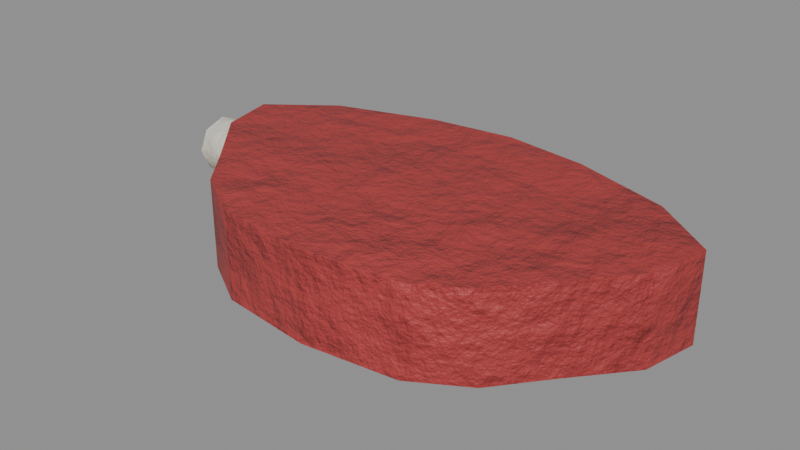 # Source: food_meat_raw.blend  (saved by Blender 5.0.119; exported with 4.5.12 LTS)
import bpy
from mathutils import Matrix  # noqa: F401  (used for matrix-valued properties, if any)

bpy.ops.wm.read_factory_settings(use_empty=True)
scene = bpy.context.scene
scene.name = 'food_meat_raw'

# ---- collections
col_food_meat_raw = bpy.data.collections.new('food_meat_raw'); scene.collection.children.link(col_food_meat_raw)

# ---- materials (node trees are filled in below, after node groups)
mat_item_a83a3a_5 = bpy.data.materials.new('Item_a83a3a_5')
mat_item_eeeadc_6 = bpy.data.materials.new('Item_eeeadc_6')
mat_bone = bpy.data.materials.new('Bone')

# ---- material node trees
mat_item_a83a3a_5.use_nodes = True; mat_item_a83a3a_5.node_tree.nodes.clear()
_N = mat_item_a83a3a_5.node_tree.nodes; _L = mat_item_a83a3a_5.node_tree.links
n0 = _N.new('ShaderNodeBsdfPrincipled'); n0.name = 'Principled BSDF'; n0.location = (-200, 100)
n0.inputs[2].default_value = 0.55
n1 = _N.new('ShaderNodeOutputMaterial'); n1.name = 'Material Output'; n1.location = (200, 100)
n2 = _N.new('ShaderNodeTexCoord'); n2.name = 'Texture Coordinate'; n2.location = (0, 0)
n3 = _N.new('ShaderNodeMapping'); n3.name = 'Mapping'; n3.location = (0, 0)
n4 = _N.new('ShaderNodeTexNoise'); n4.name = 'Noise Texture'; n4.location = (0, 0)
n4.width = 145
n4.inputs[2].default_value = 2.2
n4.inputs[3].default_value = 3.0
n5 = _N.new('ShaderNodeValToRGB'); n5.name = 'Color Ramp'; n5.location = (0, 0)
while len(n5.color_ramp.elements) > 1: n5.color_ramp.elements.remove(n5.color_ramp.elements[-1])
n5.color_ramp.elements[0].position = 0.3; n5.color_ramp.elements[0].color = (0.3289, 0.03554, 0.03554, 1.0)
_e = n5.color_ramp.elements.new(0.5); _e.color = (0.3916, 0.04231, 0.04231, 1.0)
_e = n5.color_ramp.elements.new(0.72); _e.color = (0.4918, 0.05314, 0.05314, 1.0)
n6 = _N.new('ShaderNodeSeparateXYZ'); n6.name = 'Separate XYZ'; n6.location = (0, 0)
n7 = _N.new('ShaderNodeMath'); n7.name = 'Math'; n7.location = (0, 0)
n7.operation = 'SUBTRACT'
n7.use_clamp = True
n7.inputs[0].default_value = 0.45
n8 = _N.new('ShaderNodeTexNoise'); n8.name = 'Noise Texture.001'; n8.location = (0, 0)
n8.width = 145
n8.inputs[3].default_value = 5.0
n8.inputs[4].default_value = 0.6
n9 = _N.new('ShaderNodeMath'); n9.name = 'Math.001'; n9.location = (0, 0)
n9.operation = 'MULTIPLY'
n9.inputs[1].default_value = 1.2
n10 = _N.new('ShaderNodeMath'); n10.name = 'Math.002'; n10.location = (0, 0)
n10.operation = 'MULTIPLY'
n11 = _N.new('ShaderNodeMath'); n11.name = 'Math.003'; n11.location = (0, 0)
n12 = _N.new('ShaderNodeMath'); n12.name = 'Math.004'; n12.location = (0, 0)
n12.operation = 'MULTIPLY'
n12.use_clamp = True
n12.inputs[1].default_value = 0.05
n13 = _N.new('ShaderNodeValToRGB'); n13.name = 'Color Ramp.001'; n13.location = (0, 0)
while len(n13.color_ramp.elements) > 1: n13.color_ramp.elements.remove(n13.color_ramp.elements[-1])
n13.color_ramp.elements[0].position = 0.45; n13.color_ramp.elements[0].color = (0.0, 0.0, 0.0, 1.0)
_e = n13.color_ramp.elements.new(0.95); _e.color = (0.85, 0.85, 0.85, 1.0)
n14 = _N.new('ShaderNodeMix'); n14.name = 'Mix'; n14.location = (0, 0)
n14.data_type = 'RGBA'
n14.inputs[7].default_value = (0.4793, 0.2961, 0.15, 1.0)
n15 = _N.new('ShaderNodeTexNoise'); n15.name = 'Noise Texture.002'; n15.location = (0, 0)
n15.width = 145
n15.inputs[2].default_value = 30.0
n15.inputs[3].default_value = 6.0
n15.inputs[4].default_value = 0.6
n16 = _N.new('ShaderNodeBump'); n16.name = 'Bump'; n16.location = (0, 0)
n16.inputs[0].default_value = 0.6
n16.inputs[1].default_value = 0.02
_L.new(n0.outputs[0], n1.inputs[0])
_L.new(n2.outputs[3], n3.inputs[0])
_L.new(n3.outputs[0], n4.inputs[0])
_L.new(n4.outputs[0], n5.inputs[0])
_L.new(n2.outputs[3], n6.inputs[0])
_L.new(n6.outputs[2], n7.inputs[1])
_L.new(n3.outputs[0], n8.inputs[0])
_L.new(n7.outputs[0], n9.inputs[0])
_L.new(n8.outputs[0], n10.inputs[0])
_L.new(n9.outputs[0], n11.inputs[0])
_L.new(n10.outputs[0], n11.inputs[1])
_L.new(n11.outputs[0], n12.inputs[0])
_L.new(n12.outputs[0], n13.inputs[0])
_L.new(n13.outputs[0], n14.inputs[0])
_L.new(n5.outputs[0], n14.inputs[6])
_L.new(n14.outputs[2], n0.inputs[0])
_L.new(n3.outputs[0], n15.inputs[0])
_L.new(n15.outputs[0], n16.inputs[3])
_L.new(n16.outputs[0], n0.inputs[5])
n1.is_active_output = True
mat_item_eeeadc_6.use_nodes = True; mat_item_eeeadc_6.node_tree.nodes.clear()
_N = mat_item_eeeadc_6.node_tree.nodes; _L = mat_item_eeeadc_6.node_tree.links
n0 = _N.new('ShaderNodeBsdfPrincipled'); n0.name = 'Principled BSDF'; n0.location = (-200, 100)
n0.inputs[2].default_value = 0.6
n1 = _N.new('ShaderNodeOutputMaterial'); n1.name = 'Material Output'; n1.location = (200, 100)
n2 = _N.new('ShaderNodeTexCoord'); n2.name = 'Texture Coordinate'; n2.location = (0, 0)
n3 = _N.new('ShaderNodeMapping'); n3.name = 'Mapping'; n3.location = (0, 0)
n4 = _N.new('ShaderNodeTexNoise'); n4.name = 'Noise Texture'; n4.location = (0, 0)
n4.width = 145
n4.inputs[2].default_value = 2.2
n4.inputs[3].default_value = 3.0
n5 = _N.new('ShaderNodeValToRGB'); n5.name = 'Color Ramp'; n5.location = (0, 0)
while len(n5.color_ramp.elements) > 1: n5.color_ramp.elements.remove(n5.color_ramp.elements[-1])
n5.color_ramp.elements[0].position = 0.3; n5.color_ramp.elements[0].color = (0.7182, 0.6911, 0.6012, 1.0)
_e = n5.color_ramp.elements.new(0.5); _e.color = (0.855, 0.8228, 0.7157, 1.0)
_e = n5.color_ramp.elements.new(0.72); _e.color = (1.0, 1.0, 0.8989, 1.0)
n6 = _N.new('ShaderNodeSeparateXYZ'); n6.name = 'Separate XYZ'; n6.location = (0, 0)
n7 = _N.new('ShaderNodeMath'); n7.name = 'Math'; n7.location = (0, 0)
n7.operation = 'SUBTRACT'
n7.use_clamp = True
n7.inputs[0].default_value = 0.45
n8 = _N.new('ShaderNodeTexNoise'); n8.name = 'Noise Texture.001'; n8.location = (0, 0)
n8.width = 145
n8.inputs[3].default_value = 5.0
n8.inputs[4].default_value = 0.6
n9 = _N.new('ShaderNodeMath'); n9.name = 'Math.001'; n9.location = (0, 0)
n9.operation = 'MULTIPLY'
n9.inputs[1].default_value = 1.2
n10 = _N.new('ShaderNodeMath'); n10.name = 'Math.002'; n10.location = (0, 0)
n10.operation = 'MULTIPLY'
n11 = _N.new('ShaderNodeMath'); n11.name = 'Math.003'; n11.location = (0, 0)
n12 = _N.new('ShaderNodeMath'); n12.name = 'Math.004'; n12.location = (0, 0)
n12.operation = 'MULTIPLY'
n12.use_clamp = True
n12.inputs[1].default_value = 0.05
n13 = _N.new('ShaderNodeValToRGB'); n13.name = 'Color Ramp.001'; n13.location = (0, 0)
while len(n13.color_ramp.elements) > 1: n13.color_ramp.elements.remove(n13.color_ramp.elements[-1])
n13.color_ramp.elements[0].position = 0.45; n13.color_ramp.elements[0].color = (0.0, 0.0, 0.0, 1.0)
_e = n13.color_ramp.elements.new(0.95); _e.color = (0.85, 0.85, 0.85, 1.0)
n14 = _N.new('ShaderNodeMix'); n14.name = 'Mix'; n14.location = (0, 0)
n14.data_type = 'RGBA'
n14.inputs[7].default_value = (0.4793, 0.2961, 0.15, 1.0)
n15 = _N.new('ShaderNodeTexNoise'); n15.name = 'Noise Texture.002'; n15.location = (0, 0)
n15.width = 145
n15.inputs[2].default_value = 30.0
n15.inputs[3].default_value = 6.0
n15.inputs[4].default_value = 0.6
n16 = _N.new('ShaderNodeBump'); n16.name = 'Bump'; n16.location = (0, 0)
n16.inputs[0].default_value = 0.3
n16.inputs[1].default_value = 0.02
_L.new(n0.outputs[0], n1.inputs[0])
_L.new(n2.outputs[3], n3.inputs[0])
_L.new(n3.outputs[0], n4.inputs[0])
_L.new(n4.outputs[0], n5.inputs[0])
_L.new(n2.outputs[3], n6.inputs[0])
_L.new(n6.outputs[2], n7.inputs[1])
_L.new(n3.outputs[0], n8.inputs[0])
_L.new(n7.outputs[0], n9.inputs[0])
_L.new(n8.outputs[0], n10.inputs[0])
_L.new(n9.outputs[0], n11.inputs[0])
_L.new(n10.outputs[0], n11.inputs[1])
_L.new(n11.outputs[0], n12.inputs[0])
_L.new(n12.outputs[0], n13.inputs[0])
_L.new(n13.outputs[0], n14.inputs[0])
_L.new(n5.outputs[0], n14.inputs[6])
_L.new(n14.outputs[2], n0.inputs[0])
_L.new(n3.outputs[0], n15.inputs[0])
_L.new(n15.outputs[0], n16.inputs[3])
_L.new(n16.outputs[0], n0.inputs[5])
n1.is_active_output = True
mat_bone.use_nodes = True; mat_bone.node_tree.nodes.clear()
_N = mat_bone.node_tree.nodes; _L = mat_bone.node_tree.links
n0 = _N.new('ShaderNodeBsdfPrincipled'); n0.name = 'Principled BSDF'; n0.location = (-200, 100)
n0.inputs[2].default_value = 0.7
n1 = _N.new('ShaderNodeOutputMaterial'); n1.name = 'Material Output'; n1.location = (200, 100)
n2 = _N.new('ShaderNodeTexCoord'); n2.name = 'Texture Coordinate'; n2.location = (0, 0)
n3 = _N.new('ShaderNodeMapping'); n3.name = 'Mapping'; n3.location = (0, 0)
n4 = _N.new('ShaderNodeTexNoise'); n4.name = 'Noise Texture'; n4.location = (0, 0)
n4.width = 145
n4.inputs[2].default_value = 2.2
n4.inputs[3].default_value = 3.0
n5 = _N.new('ShaderNodeValToRGB'); n5.name = 'Color Ramp'; n5.location = (0, 0)
while len(n5.color_ramp.elements) > 1: n5.color_ramp.elements.remove(n5.color_ramp.elements[-1])
n5.color_ramp.elements[0].position = 0.3; n5.color_ramp.elements[0].color = (0.6083, 0.5837, 0.4909, 1.0)
_e = n5.color_ramp.elements.new(0.5); _e.color = (0.7157, 0.6867, 0.5776, 1.0)
_e = n5.color_ramp.elements.new(0.72); _e.color = (0.8875, 0.8515, 0.7162, 1.0)
n6 = _N.new('ShaderNodeSeparateXYZ'); n6.name = 'Separate XYZ'; n6.location = (0, 0)
n7 = _N.new('ShaderNodeMath'); n7.name = 'Math'; n7.location = (0, 0)
n7.operation = 'SUBTRACT'
n7.use_clamp = True
n7.inputs[0].default_value = 0.45
n8 = _N.new('ShaderNodeTexNoise'); n8.name = 'Noise Texture.001'; n8.location = (0, 0)
n8.width = 145
n8.inputs[3].default_value = 5.0
n8.inputs[4].default_value = 0.6
n9 = _N.new('ShaderNodeMath'); n9.name = 'Math.001'; n9.location = (0, 0)
n9.operation = 'MULTIPLY'
n9.inputs[1].default_value = 1.2
n10 = _N.new('ShaderNodeMath'); n10.name = 'Math.002'; n10.location = (0, 0)
n10.operation = 'MULTIPLY'
n11 = _N.new('ShaderNodeMath'); n11.name = 'Math.003'; n11.location = (0, 0)
n12 = _N.new('ShaderNodeMath'); n12.name = 'Math.004'; n12.location = (0, 0)
n12.operation = 'MULTIPLY'
n12.use_clamp = True
n12.inputs[1].default_value = 0.35
n13 = _N.new('ShaderNodeValToRGB'); n13.name = 'Color Ramp.001'; n13.location = (0, 0)
while len(n13.color_ramp.elements) > 1: n13.color_ramp.elements.remove(n13.color_ramp.elements[-1])
n13.color_ramp.elements[0].position = 0.45; n13.color_ramp.elements[0].color = (0.0, 0.0, 0.0, 1.0)
_e = n13.color_ramp.elements.new(0.95); _e.color = (0.85, 0.85, 0.85, 1.0)
n14 = _N.new('ShaderNodeMix'); n14.name = 'Mix'; n14.location = (0, 0)
n14.data_type = 'RGBA'
n14.inputs[7].default_value = (0.4793, 0.2961, 0.15, 1.0)
n15 = _N.new('ShaderNodeTexNoise'); n15.name = 'Noise Texture.002'; n15.location = (0, 0)
n15.width = 145
n15.inputs[2].default_value = 30.0
n15.inputs[3].default_value = 6.0
n15.inputs[4].default_value = 0.6
n16 = _N.new('ShaderNodeBump'); n16.name = 'Bump'; n16.location = (0, 0)
n16.inputs[0].default_value = 0.3
n16.inputs[1].default_value = 0.02
_L.new(n0.outputs[0], n1.inputs[0])
_L.new(n2.outputs[3], n3.inputs[0])
_L.new(n3.outputs[0], n4.inputs[0])
_L.new(n4.outputs[0], n5.inputs[0])
_L.new(n2.outputs[3], n6.inputs[0])
_L.new(n6.outputs[2], n7.inputs[1])
_L.new(n3.outputs[0], n8.inputs[0])
_L.new(n7.outputs[0], n9.inputs[0])
_L.new(n8.outputs[0], n10.inputs[0])
_L.new(n9.outputs[0], n11.inputs[0])
_L.new(n10.outputs[0], n11.inputs[1])
_L.new(n11.outputs[0], n12.inputs[0])
_L.new(n12.outputs[0], n13.inputs[0])
_L.new(n13.outputs[0], n14.inputs[0])
_L.new(n5.outputs[0], n14.inputs[6])
_L.new(n14.outputs[2], n0.inputs[0])
_L.new(n3.outputs[0], n15.inputs[0])
_L.new(n15.outputs[0], n16.inputs[3])
_L.new(n16.outputs[0], n0.inputs[5])
n1.is_active_output = True

# ---- meshes
me_food_meat_raw_body = bpy.data.meshes.new('food_meat_raw_body')
me_food_meat_raw_body.from_pydata([(-0.08, 0.0, 0.0), (-0.08415, 0.01913, 0.0), (-0.06257, 0.03536, 0.0), (-0.02886, 0.04619, 0.0), (-4.164e-18, 0.05, 0.0), (0.02886, 0.04619, 0.0), (0.06257, 0.03536, 0.0), (0.08415, 0.01913, 0.0), (0.08, 6.123e-18, 0.0), (0.06367, -0.01913, 0.0), (0.05057, -0.03536, 0.0), (0.03237, -0.04619, 0.0), (1.69e-17, -0.05, 0.0), (-0.03237, -0.04619, 0.0), (-0.05057, -0.03536, 0.0), (-0.06367, -0.01913, 0.0), (-0.08, 0.0, 0.03), (-0.08415, 0.01913, 0.03), (-0.06257, 0.03536, 0.03), (-0.02886, 0.04619, 0.03), (-4.164e-18, 0.05, 0.03), (0.02886, 0.04619, 0.03), (0.06257, 0.03536, 0.03), (0.08415, 0.01913, 0.03), (0.08, 6.123e-18, 0.03), (0.06367, -0.01913, 0.03), (0.05057, -0.03536, 0.03), (0.03237, -0.04619, 0.03), (1.69e-17, -0.05, 0.03), (-0.03237, -0.04619, 0.03), (-0.05057, -0.03536, 0.03), (-0.06367, -0.01913, 0.03), (-0.06445, 0.03642, 0.002), (-0.02972, 0.04758, 0.002), (-4.289e-18, 0.0515, 0.002), (0.02972, 0.04758, 0.002), (0.06445, 0.03642, 0.002), (0.05756, 0.03253, 0.002), (0.02655, 0.0425, 0.002), (-3.831e-18, 0.046, 0.002), (-0.02655, 0.0425, 0.002), (-0.05756, 0.03253, 0.002), (-0.06445, 0.03642, 0.028), (-0.02972, 0.04758, 0.028), (-4.289e-18, 0.0515, 0.028), (0.02972, 0.04758, 0.028), (0.06445, 0.03642, 0.028), (0.05756, 0.03253, 0.028), (0.02655, 0.0425, 0.028), (-3.831e-18, 0.046, 0.028), (-0.02655, 0.0425, 0.028), (-0.05756, 0.03253, 0.028), (0.016, -4.495e-09, 0.025), (-0.096, 0.01, 0.025), (0.01663, 0.007043, 0.02207), (-0.09537, 0.01704, 0.02207), (0.01689, 0.00996, 0.015), (-0.09511, 0.01996, 0.015), (0.01663, 0.007043, 0.007929), (-0.09537, 0.01704, 0.007929), (0.016, -1.62e-10, 0.005), (-0.096, 0.01, 0.005), (0.01537, -0.007043, 0.007929), (-0.09663, 0.002957, 0.007929), (0.01511, -0.00996, 0.015), (-0.09689, 3.962e-05, 0.015), (0.01537, -0.007043, 0.02207), (-0.09663, 0.002957, 0.02207)], [], [(0, 16, 17, 1), (1, 17, 18, 2), (2, 18, 19, 3), (3, 19, 20, 4), (4, 20, 21, 5), (5, 21, 22, 6), (6, 22, 23, 7), (7, 23, 24, 8), (8, 24, 25, 9), (9, 25, 26, 10), (10, 26, 27, 11), (11, 27, 28, 12), (12, 28, 29, 13), (13, 29, 30, 14), (14, 30, 31, 15), (15, 31, 16, 0), (15, 0, 1, 2, 3, 4, 5, 6, 7, 8, 9, 10, 11, 12, 13, 14), (16, 31, 30, 29, 28, 27, 26, 25, 24, 23, 22, 21, 20, 19, 18, 17), (32, 42, 43, 33), (33, 43, 44, 34), (34, 44, 45, 35), (35, 45, 46, 36), (36, 46, 47, 37), (37, 47, 48, 38), (38, 48, 49, 39), (39, 49, 50, 40), (40, 50, 51, 41), (41, 51, 42, 32), (41, 32, 33, 34, 35, 36, 37, 38, 39, 40), (42, 51, 50, 49, 48, 47, 46, 45, 44, 43), (52, 54, 55, 53), (54, 56, 57, 55), (56, 58, 59, 57), (58, 60, 61, 59), (60, 62, 63, 61), (62, 64, 65, 63), (55, 57, 59, 61, 63, 65, 67, 53), (64, 66, 67, 65), (66, 52, 53, 67), (52, 66, 64, 62, 60, 58, 56, 54)])
me_food_meat_raw_body.polygons.foreach_set('use_smooth', [True] * 40)
me_food_meat_raw_body.polygons.foreach_set('material_index', [0, 0, 0, 0, 0, 0, 0, 0, 0, 0, 0, 0, 0, 0, 0, 0, 0, 0, 1, 1, 1, 1, 1, 1, 1, 1, 1, 1, 1, 1, 2, 2, 2, 2, 2, 2, 2, 2, 2, 2])
_k = set([(0, 1), (0, 15), (1, 2), (1, 17), (2, 3), (3, 4), (4, 5), (5, 6), (6, 7), (7, 8), (7, 23), (8, 9), (9, 10), (10, 11), (11, 12), (12, 13), (13, 14), (14, 15), (16, 17), (16, 31), (17, 18), (18, 19), (19, 20), (20, 21), (21, 22), (22, 23), (23, 24), (24, 25), (25, 26), (26, 27), (27, 28), (28, 29), (29, 30), (30, 31), (32, 33), (32, 41), (32, 42), (33, 34), (34, 35), (35, 36), (36, 37), (36, 46), (37, 38), (38, 39), (39, 40), (40, 41), (42, 43), (42, 51), (43, 44), (44, 45), (45, 46), (46, 47), (47, 48), (48, 49), (49, 50), (50, 51), (52, 54), (52, 66), (53, 55), (53, 67), (54, 56), (55, 57), (56, 58), (57, 59), (58, 60), (59, 61), (60, 62), (61, 63), (62, 64), (63, 65), (64, 66), (65, 67)])
me_food_meat_raw_body.attributes.new('sharp_edge', 'BOOLEAN', 'EDGE').data.foreach_set('value', [ (min(e.vertices), max(e.vertices)) in _k for e in me_food_meat_raw_body.edges])
_uv = me_food_meat_raw_body.uv_layers.new(name='UVMap')
_uv.uv.foreach_set('vector', [0.9154, 0.4444, 0.81, 0.4444, 0.81, 0.3849, 0.9154, 0.3849, 0.8081, 0.5651, 0.7027, 0.5651, 0.7027, 0.4757, 0.8081, 0.4757, 0.8081, 0.4757, 0.7027, 0.4757, 0.7027, 0.3512, 0.8081, 0.3512, 0.8081, 0.3512, 0.7027, 0.3512, 0.7027, 0.2505, 0.8081, 0.2505, 0.8081, 0.2505, 0.7027, 0.2505, 0.7027, 0.1578, 0.8081, 0.1578, 0.8081, 0.1578, 0.7027, 0.1578, 0.7027, 0.05617, 0.8081, 0.05617, 0.8081, 0.05617, 0.7027, 0.05617, 0.7027, 0.000923, 0.8081, 0.000923, 0.9154, 0.3831, 0.81, 0.3831, 0.81, 0.3269, 0.9154, 0.3269, 0.9154, 0.3269, 0.81, 0.3269, 0.81, 0.2391, 0.9154, 0.2391, 0.9154, 0.2391, 0.81, 0.2391, 0.81, 0.1667, 0.9154, 0.1667, 0.9154, 0.1667, 0.81, 0.1667, 0.81, 0.09381, 0.9154, 0.09381, 0.9154, 0.09381, 0.81, 0.09381, 0.81, 0.000923, 0.9154, 0.0009231, 0.9154, 0.7638, 0.81, 0.7638, 0.81, 0.6772, 0.9154, 0.6772, 0.9154, 0.6772, 0.81, 0.6772, 0.81, 0.6059, 0.9154, 0.6059, 0.9154, 0.6059, 0.81, 0.6059, 0.81, 0.5328, 0.9154, 0.5328, 0.9154, 0.5328, 0.81, 0.5328, 0.81, 0.4444, 0.9154, 0.4444, 0.2684, 0.5012, 0.2083, 0.566, 0.1432, 0.5884, 0.07771, 0.5197, 0.02605, 0.4065, 0.000923, 0.3073, 0.002365, 0.205, 0.02636, 0.08292, 0.07412, 0.000923, 0.1426, 0.007566, 0.2161, 0.05672, 0.2781, 0.09578, 0.3234, 0.1548, 0.35, 0.2663, 0.35, 0.3808, 0.3196, 0.4488, 0.4935, 0.007566, 0.567, 0.05672, 0.629, 0.09578, 0.6743, 0.1548, 0.7008, 0.2663, 0.7008, 0.3808, 0.6705, 0.4488, 0.6192, 0.5012, 0.5591, 0.566, 0.4941, 0.5884, 0.4286, 0.5197, 0.3769, 0.4065, 0.3518, 0.3073, 0.3532, 0.205, 0.3772, 0.08292, 0.425, 0.0009231, 0.8081, 0.9991, 0.7167, 0.9991, 0.7167, 0.8709, 0.8081, 0.8709, 0.8081, 0.8709, 0.7167, 0.8709, 0.7167, 0.7671, 0.8081, 0.7671, 0.8081, 0.7671, 0.7167, 0.7671, 0.7167, 0.6716, 0.8081, 0.6716, 0.8081, 0.6716, 0.7167, 0.6716, 0.7167, 0.567, 0.8081, 0.567, 0.2277, 0.6816, 0.2277, 0.5902, 0.2547, 0.5902, 0.2547, 0.6816, 0.35, 0.7617, 0.2586, 0.7617, 0.2586, 0.6623, 0.35, 0.6623, 0.35, 0.6623, 0.2586, 0.6623, 0.2586, 0.5902, 0.35, 0.5902, 0.4432, 0.7713, 0.3518, 0.7713, 0.3518, 0.6942, 0.4432, 0.6942, 0.4432, 0.6942, 0.3518, 0.6942, 0.3518, 0.5902, 0.4432, 0.5902, 0.4965, 0.6816, 0.4965, 0.5902, 0.5229, 0.5902, 0.5229, 0.6816, 0.9172, 0.02511, 0.9309, 0.0009231, 0.9701, 0.123, 0.9839, 0.2274, 0.9701, 0.3319, 0.9309, 0.4539, 0.9172, 0.4297, 0.9523, 0.3207, 0.9646, 0.2274, 0.9523, 0.1341, 0.9309, 0.9087, 0.9172, 0.8845, 0.9523, 0.7755, 0.9646, 0.6822, 0.9523, 0.5889, 0.9172, 0.4799, 0.9309, 0.4557, 0.9701, 0.5778, 0.9839, 0.6822, 0.9701, 0.7867, 0.09787, 0.5902, 0.1227, 0.5902, 0.1227, 0.9854, 0.09787, 0.9854, 0.2258, 0.9551, 0.201, 0.9591, 0.201, 0.5942, 0.2258, 0.5902, 0.201, 0.9591, 0.1761, 0.9551, 0.1761, 0.5902, 0.201, 0.5942, 0.1246, 0.5902, 0.1494, 0.5902, 0.1494, 0.9854, 0.1246, 0.9854, 0.1494, 0.5902, 0.1743, 0.5902, 0.1743, 0.9854, 0.1494, 0.9854, 0.000923, 0.598, 0.02553, 0.5902, 0.03526, 0.8816, 0.01065, 0.8894, 0.06144, 0.9213, 0.03684, 0.9291, 0.01177, 0.9229, 0.0009231, 0.9065, 0.01065, 0.8894, 0.03526, 0.8816, 0.06032, 0.8878, 0.07117, 0.9042, 0.02553, 0.5902, 0.0506, 0.5963, 0.06032, 0.8878, 0.03526, 0.8816, 0.07302, 0.5902, 0.09787, 0.5902, 0.09787, 0.9854, 0.07302, 0.9854, 0.4801, 0.5902, 0.4947, 0.6054, 0.4947, 0.6314, 0.4801, 0.653, 0.4596, 0.6574, 0.445, 0.6422, 0.445, 0.6162, 0.4596, 0.5947])
me_food_meat_raw_body.materials.append(mat_item_a83a3a_5)
me_food_meat_raw_body.materials.append(mat_item_eeeadc_6)
me_food_meat_raw_body.materials.append(mat_bone)
me_food_meat_raw_body.update()

# ---- objects
ob_food_meat_raw = bpy.data.objects.new('food_meat_raw', None)
ob_food_meat_raw_body = bpy.data.objects.new('food_meat_raw_body', me_food_meat_raw_body)

# ---- transforms, parenting, visibility, modifiers, constraints
ob_food_meat_raw.location = (0.0, 0.0, 0.0)
ob_food_meat_raw.empty_display_size = 0.25
ob_food_meat_raw_body.parent = ob_food_meat_raw
ob_food_meat_raw_body.location = (-0.0, 0.0, 0.0)

# ---- collection membership
col_food_meat_raw.objects.link(ob_food_meat_raw)
col_food_meat_raw.objects.link(ob_food_meat_raw_body)

# ---- scene / render settings (as saved in the file)
scene.frame_start = 1; scene.frame_end = 250; scene.frame_set(1)
scene.render.engine = 'BLENDER_EEVEE_NEXT'
scene.render.image_settings.exr_codec = 'NONE'
scene.render.use_bake_clear = False
scene.render.bake_margin = 0
scene.render.bake_bias = 0.0
scene.render.bake_samples = 0
scene.render.simplify_subdivision_render = 0
scene.render.simplify_child_particles_render = 0.0
scene.eevee.use_volume_custom_range = False
scene.eevee.gtao_distance = 0.0
scene.eevee.use_fast_gi = False
scene.view_settings.white_balance_temperature = 0.0
scene.view_settings.white_balance_tint = 0.0
scene.view_settings.white_balance_whitepoint = (2.97, 0.5193, -0.0414)
bpy.context.view_layer.update()

# ---- added for rendering (the .blend has no active camera and no usable light): camera, sun + grey world if the file has none
cam_auto = bpy.data.cameras.new('AutoCamera')
cam_auto.lens = 50.0
cam_auto.sensor_width = 36.0
cam_auto.clip_end = 1000.0
ob_auto_camera = bpy.data.objects.new('AutoCamera', cam_auto)
scene.collection.objects.link(ob_auto_camera)
ob_auto_camera.location = (0.187661, -0.232085, 0.170224)
ob_auto_camera.rotation_euler = (1.09748, -7.21219e-08, 0.694738)
scene.camera = ob_auto_camera
light_auto_sun = bpy.data.lights.new('AutoSun', 'SUN')
light_auto_sun.energy = 3.0
light_auto_sun.angle = 0.0523599
ob_auto_sun = bpy.data.objects.new('AutoSun', light_auto_sun)
scene.collection.objects.link(ob_auto_sun)
ob_auto_sun.rotation_euler = (0.872665, 0.174533, 0.523599)
if scene.world is None:
    world_auto = bpy.data.worlds.new('AutoWorld')
    world_auto.color = (0.3, 0.3, 0.3)
    scene.world = world_auto
bpy.context.view_layer.update()
